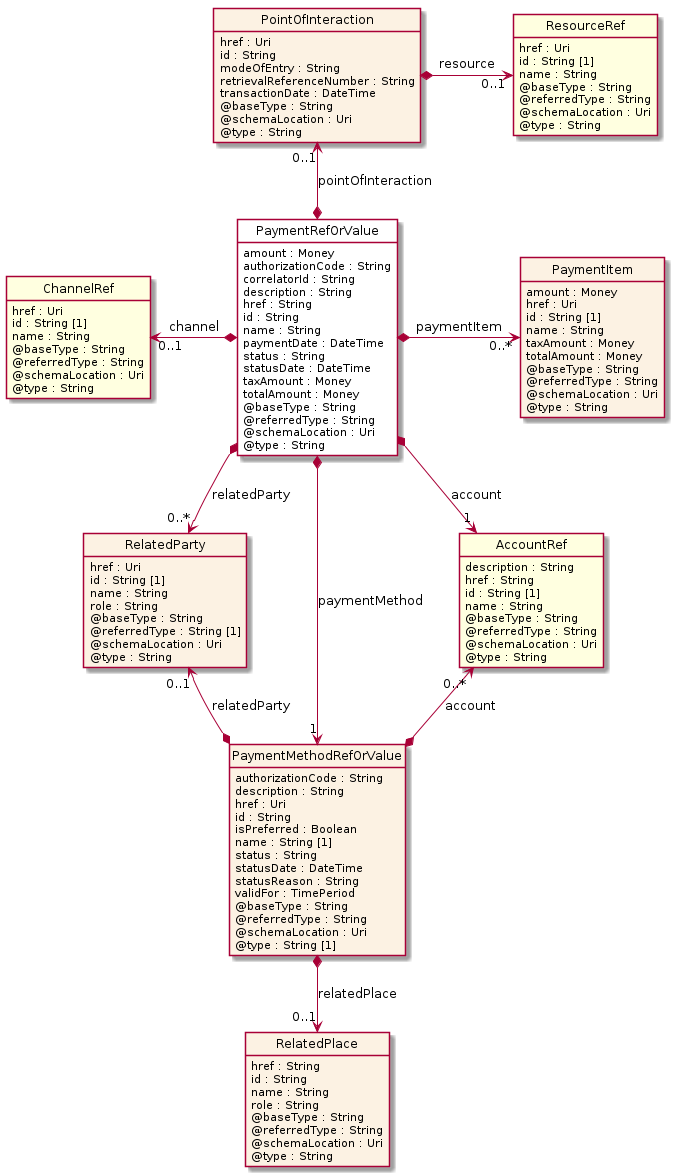

The diagram above was rendered by PlantUML. Its source (embedded in the PNG):
@startuml
hide circle
hide methods
hide stereotype
show <<Enumeration>> stereotype
skinparam class {
   BackgroundColor<<Enumeration>> #E6F5F7
   BackgroundColor<<Ref>> #FFFFE0
   BackgroundColor<<Pivot>> #FFFFFFF
   BackgroundColor<<SimpleType>> #E2F0DA
   BackgroundColor #FCF2E3
}

class PaymentRefOrValue <<Pivot>> {
    amount : Money
    authorizationCode : String
    correlatorId : String
    description : String
    href : String
    id : String
    name : String
    paymentDate : DateTime
    status : String
    statusDate : DateTime
    taxAmount : Money
    totalAmount : Money
    @baseType : String
    @referredType : String
    @schemaLocation : Uri
    @type : String
}

class ChannelRef  <<Ref>> {
    href : Uri
    id : String [1]
    name : String
    @baseType : String
    @referredType : String
    @schemaLocation : Uri
    @type : String
}

class PointOfInteraction  {
    href : Uri
    id : String
    modeOfEntry : String
    retrievalReferenceNumber : String
    transactionDate : DateTime
    @baseType : String
    @schemaLocation : Uri
    @type : String
}

class ResourceRef  <<Ref>> {
    href : Uri
    id : String [1]
    name : String
    @baseType : String
    @referredType : String
    @schemaLocation : Uri
    @type : String
}

class RelatedParty  {
    href : Uri
    id : String [1]
    name : String
    role : String
    @baseType : String
    @referredType : String [1]
    @schemaLocation : Uri
    @type : String
}

class PaymentItem  {
    amount : Money
    href : Uri
    id : String [1]
    name : String
    taxAmount : Money
    totalAmount : Money
    @baseType : String
    @referredType : String
    @schemaLocation : Uri
    @type : String
}

class PaymentMethodRefOrValue  {
    authorizationCode : String
    description : String
    href : Uri
    id : String
    isPreferred : Boolean
    name : String [1]
    status : String
    statusDate : DateTime
    statusReason : String
    validFor : TimePeriod
    @baseType : String
    @referredType : String
    @schemaLocation : Uri
    @type : String [1]
}

class RelatedPlace  {
    href : String
    id : String
    name : String
    role : String
    @baseType : String
    @referredType : String
    @schemaLocation : Uri
    @type : String
}

class AccountRef  <<Ref>> {
    description : String
    href : String
    id : String [1]
    name : String
    @baseType : String
    @referredType : String
    @schemaLocation : Uri
    @type : String
}

PaymentRefOrValue *-->  "1" AccountRef : account

PaymentRefOrValue *-->  "0..*" RelatedParty : relatedParty

PaymentRefOrValue *-->  "1" PaymentMethodRefOrValue : paymentMethod

AccountRef "0..*" <--* PaymentMethodRefOrValue : account

RelatedParty "0..1" <--* PaymentMethodRefOrValue : relatedParty

ChannelRef "0..1" <-left-* PaymentRefOrValue : channel

PaymentRefOrValue *-right-> "0..*" PaymentItem : paymentItem

PointOfInteraction "0..1" <--* PaymentRefOrValue : pointOfInteraction

PaymentMethodRefOrValue *-->  "0..1" RelatedPlace : relatedPlace

PointOfInteraction *-right-> "0..1" ResourceRef : resource

@enduml